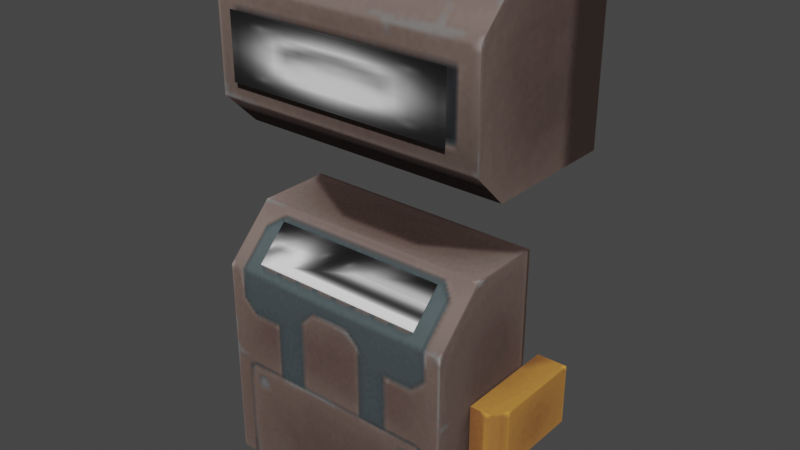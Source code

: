 # Source: room_console.blend  (saved by Blender 3.4.6; exported with 4.5.12 LTS)
import bpy
from mathutils import Matrix  # noqa: F401  (used for matrix-valued properties, if any)

bpy.ops.wm.read_factory_settings(use_empty=True)
scene = bpy.context.scene
scene.name = 'Scene'

# ---- collections
col_collection = bpy.data.collections.new('Collection'); scene.collection.children.link(col_collection)

# ---- images (referenced by path relative to the original .blend; pixels are not part of the script)
import os
ASSET_DIR = os.environ.get("B2B_ASSET_DIR", "")  # directory of the original .blend (textures are referenced by path, not embedded)
HERE = os.path.dirname(os.path.abspath(__file__))  # packed textures are extracted next to this script under _unpacked/

def load_image(name, relpath, width, height, colorspace="sRGB"):
    """Load a texture the original file referenced (path relative to the .blend, or extracted next to this script)."""
    p = next((c for c in (os.path.join(HERE, relpath), os.path.join(ASSET_DIR, relpath)) if relpath and os.path.exists(c)), "")
    if p:
        img = bpy.data.images.load(p, check_existing=True)
        img.name = name
    else:  # same state as the original file: an image datablock whose file is absent (Cycles renders it pink)
        img = bpy.data.images.new(name, width, height)
        img.source = "FILE"
        img.filepath = "//" + (relpath or name)
    img.colorspace_settings.name = colorspace
    return img
img_image_1 = load_image('Image_1', '_unpacked/Image_1.94ce8694.png', 16, 16, 'sRGB')
img_image_0 = load_image('Image_0', '_unpacked/Image_0.324f3a84.png', 128, 256, 'sRGB')

# ---- materials (node trees are filled in below, after node groups)
mat_roomconsole_button = bpy.data.materials.new('roomConsole_button')
mat_roomconsole_button.use_backface_culling = True
mat_roomconsole_button.use_transparent_shadow = False
mat_roomconsole = bpy.data.materials.new('roomConsole')
mat_roomconsole.use_backface_culling = True
mat_roomconsole.use_transparent_shadow = False

# ---- material node trees
mat_roomconsole_button.use_nodes = True; mat_roomconsole_button.node_tree.nodes.clear()
_N = mat_roomconsole_button.node_tree.nodes; _L = mat_roomconsole_button.node_tree.links
n0 = _N.new('ShaderNodeBsdfPrincipled'); n0.name = 'Principled BSDF'; n0.location = (10, 300)
n0.distribution = 'GGX'
n0.subsurface_method = 'RANDOM_WALK_SKIN'
n0.inputs[2].default_value = 1.0
n0.inputs[27].default_value = (0.0, 0.0, 0.0, 1.0)
n0.inputs[28].default_value = 1.0
n1 = _N.new('ShaderNodeOutputMaterial'); n1.name = 'Material Output'; n1.location = (320, 270)
n2 = _N.new('ShaderNodeTexImage'); n2.name = 'Image Texture'; n2.location = (-440, 210)
n2.label = 'BASE COLOR'
n2.image = img_image_1
_L.new(n0.outputs[0], n1.inputs[0])
_L.new(n2.outputs[0], n0.inputs[0])
_L.new(n2.outputs[1], n0.inputs[4])
n1.is_active_output = True
mat_roomconsole.use_nodes = True; mat_roomconsole.node_tree.nodes.clear()
_N = mat_roomconsole.node_tree.nodes; _L = mat_roomconsole.node_tree.links
n0 = _N.new('ShaderNodeBsdfPrincipled'); n0.name = 'Principled BSDF'; n0.location = (10, 300)
n0.distribution = 'GGX'
n0.subsurface_method = 'RANDOM_WALK_SKIN'
n0.inputs[2].default_value = 1.0
n0.inputs[27].default_value = (0.0, 0.0, 0.0, 1.0)
n0.inputs[28].default_value = 1.0
n1 = _N.new('ShaderNodeOutputMaterial'); n1.name = 'Material Output'; n1.location = (320, 270)
n2 = _N.new('ShaderNodeTexImage'); n2.name = 'Image Texture'; n2.location = (-440, 210)
n2.label = 'BASE COLOR'
n2.image = img_image_0
_L.new(n0.outputs[0], n1.inputs[0])
_L.new(n2.outputs[0], n0.inputs[0])
_L.new(n2.outputs[1], n0.inputs[4])
n1.is_active_output = True

# ---- world
world_world = bpy.data.worlds.new('World'); scene.world = world_world
world_world.use_nodes = True; world_world.node_tree.nodes.clear()
_N = world_world.node_tree.nodes; _L = world_world.node_tree.links
n0 = _N.new('ShaderNodeOutputWorld'); n0.name = 'World Output'; n0.location = (300, 300)
n1 = _N.new('ShaderNodeBackground'); n1.name = 'Background'; n1.location = (10, 300)
n1.inputs[0].default_value = (0.05088, 0.05088, 0.05088, 1.0)
_L.new(n1.outputs[0], n0.inputs[0])
n0.is_active_output = True
world_world.color = (0.05088, 0.05088, 0.05088)
world_world.use_sun_shadow = False
world_world.sun_shadow_jitter_overblur = 0.0

# ---- meshes
me_rsrc_world_dynamic_guildhall_room_console_console_guildhall_roo = bpy.data.meshes.new('rsrc.world.dynamic.guildhall.room_console.console_guildhall_roo')
me_rsrc_world_dynamic_guildhall_room_console_console_guildhall_roo.from_pydata([(-0.2913, -0.8115, 0.3815), (-0.2913, -0.7085, 0.2785), (0.2913, -0.8115, 0.3815), (0.2913, -0.7085, 0.2785)], [], [(0, 1, 2), (3, 2, 1)])
_uv = me_rsrc_world_dynamic_guildhall_room_console_console_guildhall_roo.uv_layers.new(name='UVMap')
_uv.uv.foreach_set('vector', [0.0, 1.0, 0.4961, 0.501, 0.0, -1.0, 0.4961, 0.499, 0.0, -1.0, 0.4961, 0.501])
me_rsrc_world_dynamic_guildhall_room_console_console_guildhall_roo.materials.append(mat_roomconsole_button)
me_rsrc_world_dynamic_guildhall_room_console_console_guildhall_roo.update()
me_rsrc_world_dynamic_guildhall_room_console_console_guildhall_roo.normals_split_custom_set([tuple(v) for v in zip(*[iter([0.0, -0.7071, -0.7071, 0.0, -0.7071, -0.7071, 0.0, -0.7071, -0.7071, 0.0, -0.7071, -0.7071, 0.0, -0.7071, -0.7071, 0.0, -0.7071, -0.7071])] * 3)])
me_rsrc_world_dynamic_guildhall_room_console_console_guildhall = bpy.data.meshes.new('rsrc.world.dynamic.guildhall.room_console.console_guildhall')
me_rsrc_world_dynamic_guildhall_room_console_console_guildhall.from_pydata([(-0.3714, -1.255, 0.298), (0.3714, -1.255, 0.298), (0.3714, -1.465, 0.298), (-0.3714, -1.465, 0.298)], [], [(0, 1, 2), (2, 3, 0)])
_uv = me_rsrc_world_dynamic_guildhall_room_console_console_guildhall.uv_layers.new(name='UVMap')
_uv.uv.foreach_set('vector', [0.0, 0.0, 1.0, 0.0, 1.0, 1.0, 1.0, 1.0, 0.0, 1.0, 0.0, 0.0])
me_rsrc_world_dynamic_guildhall_room_console_console_guildhall.materials.append(mat_roomconsole_button)
me_rsrc_world_dynamic_guildhall_room_console_console_guildhall.update()
me_rsrc_world_dynamic_guildhall_room_console_console_guildhall.normals_split_custom_set([tuple(v) for v in zip(*[iter([0.0, 0.0, -1.0, 0.0, 0.0, -1.0, 0.0, 0.0, -1.0, 0.0, 0.0, -1.0, 0.0, 0.0, -1.0, 0.0, 0.0, -1.0])] * 3)])
me_rsrc_world_dynamic_guildhall_room_console_console_guildhall_001 = bpy.data.meshes.new('rsrc.world.dynamic.guildhall.room_console.console_guildhall.001')
me_rsrc_world_dynamic_guildhall_room_console_console_guildhall_001.from_pydata([(0.4, -0.68, 0.26), (0.4, -0.84, 0.42), (-0.4, -0.84, 0.66), (-0.4, -0.25, 0.4), (-0.46, -0.45, 0.4), (0.5, -0.45, 0.74), (0.5, -0.25, 0.74), (-0.5, -0.25, 0.74), (0.5, -0.25, 0.44), (0.46, -0.25, 0.4), (-0.46, -0.25, 0.4), (-0.5, -0.25, 0.44), (0.4, -0.25, 0.4), (-0.448, -1.08, 0.438), (0.448, -1.08, 0.886), (-0.448, -1.64, 0.438), (0.448, -1.192, 0.326), (-0.448, -1.528, 0.326), (0.448, -1.64, 0.438), (0.4, -0.45, 0.4), (0.46, -0.45, 0.4), (0.5, -0.45, 0.44), (0.4, -0.45, 0.74), (-0.5, -0.45, 0.44), (-0.4, -0.45, 0.4), (-0.5, -0.45, 0.74), (-0.4, -0.45, 0.74), (0.448, -1.08, 0.438), (0.448, -1.64, 0.886), (0.448, -1.528, 0.326), (0.4, 0.0, 0.26), (0.4, 0.0, 0.66), (0.4, -0.84, 0.66), (-0.4, 0.0, 0.66), (-0.4, 0.0, 0.26), (-0.4, -0.68, 0.26), (-0.4, -0.84, 0.42), (-0.448, -1.08, 0.886), (-0.448, -1.192, 0.326), (-0.448, -1.64, 0.886)], [], [(36, 35, 0), (0, 1, 36), (34, 30, 0), (0, 35, 34), (36, 1, 32), (32, 2, 36), (3, 24, 4), (4, 10, 3), (5, 21, 8), (8, 6, 5), (23, 25, 7), (7, 11, 23), (8, 21, 20), (20, 9, 8), (10, 4, 23), (23, 11, 10), (9, 20, 19), (19, 12, 9), (13, 37, 14), (14, 27, 13), (15, 17, 29), (29, 18, 15), (38, 16, 29), (29, 17, 38), (15, 18, 28), (28, 39, 15), (13, 27, 16), (16, 38, 13), (19, 20, 21), (22, 19, 21), (5, 22, 21), (23, 4, 24), (25, 23, 24), (26, 25, 24), (27, 14, 28), (16, 27, 28), (16, 28, 18), (16, 18, 29), (30, 31, 32), (30, 32, 1), (30, 1, 0), (33, 34, 35), (33, 35, 36), (33, 36, 2), (37, 13, 38), (37, 38, 17), (37, 17, 15), (37, 15, 39)])
me_rsrc_world_dynamic_guildhall_room_console_console_guildhall_001.polygons.foreach_set('use_smooth', [True] * 48)
_k = set([(0, 1), (0, 30), (1, 32), (2, 36), (4, 23), (4, 24), (5, 21), (13, 37), (13, 38), (14, 27), (15, 17), (15, 39), (16, 27), (16, 29), (17, 38), (18, 28), (18, 29), (19, 20), (20, 21), (23, 25), (34, 35), (35, 36)])
me_rsrc_world_dynamic_guildhall_room_console_console_guildhall_001.attributes.new('sharp_edge', 'BOOLEAN', 'EDGE').data.foreach_set('value', [ (min(e.vertices), max(e.vertices)) in _k for e in me_rsrc_world_dynamic_guildhall_room_console_console_guildhall_001.edges])
_k = {(19, 20): 1.0, (35, 36): 1.0, (23, 25): 1.0, (20, 21): 1.0, (34, 35): 1.0, (0, 1): 1.0, (5, 21): 1.0, (2, 36): 1.0, (13, 37): 1.0, (14, 27): 1.0, (15, 17): 1.0, (18, 29): 1.0, (4, 23): 1.0, (0, 30): 1.0, (17, 38): 1.0, (16, 29): 1.0, (15, 39): 1.0, (16, 27): 1.0, (1, 32): 1.0, (18, 28): 1.0, (13, 38): 1.0, (4, 24): 1.0}
me_rsrc_world_dynamic_guildhall_room_console_console_guildhall_001.attributes.new('crease_edge', 'FLOAT', 'EDGE').data.foreach_set('value', [_k.get((min(e.vertices), max(e.vertices)), 0.0) for e in me_rsrc_world_dynamic_guildhall_room_console_console_guildhall_001.edges])
_uv = me_rsrc_world_dynamic_guildhall_room_console_console_guildhall_001.uv_layers.new(name='UVMap')
_uv.uv.foreach_set('vector', [0.3422, 0.3694, 0.3422, 0.2799, 0.9996, 0.2799, 0.9996, 0.2799, 0.9996, 0.3694, 0.3422, 0.3694, 0.3422, 0.0005607, 0.9996, 0.0005607, 0.9996, 0.2799, 0.9996, 0.2799, 0.3422, 0.2799, 0.3422, 0.0005607, 0.3422, 0.3735, 0.9996, 0.3735, 0.9996, 0.4721, 0.9996, 0.4721, 0.3422, 0.4721, 0.3422, 0.3735, 0.3436, 0.8721, 0.3436, 0.9542, 0.2943, 0.9542, 0.2943, 0.9542, 0.2943, 0.8721, 0.3436, 0.8721, 0.00293, 0.9542, 0.2491, 0.9542, 0.2491, 0.8721, 0.2491, 0.8721, 0.00293, 0.8721, 0.00293, 0.9542, 0.2493, 0.9542, 0.002766, 0.9542, 0.002766, 0.8721, 0.002766, 0.8721, 0.2493, 0.8721, 0.2493, 0.9542, 0.2491, 0.8721, 0.2491, 0.9542, 0.294, 0.9542, 0.294, 0.9542, 0.294, 0.8721, 0.2491, 0.8721, 0.2943, 0.8721, 0.2943, 0.9542, 0.2493, 0.9542, 0.2493, 0.9542, 0.2493, 0.8721, 0.2943, 0.8721, 0.294, 0.8721, 0.294, 0.9542, 0.3434, 0.9542, 0.3434, 0.9542, 0.3434, 0.8721, 0.294, 0.8721, 0.4115, 0.6421, 0.4115, 0.5107, 0.9373, 0.5107, 0.9373, 0.5107, 0.9373, 0.6421, 0.4115, 0.6421, 0.4112, 0.837, 0.4112, 0.7909, 0.9371, 0.7909, 0.9371, 0.7909, 0.9371, 0.837, 0.4112, 0.837, 0.4112, 0.6922, 0.9371, 0.6922, 0.9371, 0.7909, 0.9371, 0.7909, 0.4112, 0.7909, 0.4112, 0.6922, 0.4115, 0.842, 0.9373, 0.842, 0.9373, 0.9734, 0.9373, 0.9734, 0.4115, 0.9734, 0.4115, 0.842, 0.4112, 0.6461, 0.9371, 0.6461, 0.9371, 0.6922, 0.9371, 0.6922, 0.4112, 0.6922, 0.4112, 0.6461, 0.2825, 0.9988, 0.2825, 0.974, 0.2491, 0.9573, 0.00293, 0.9988, 0.2825, 0.9988, 0.2491, 0.9573, 0.00293, 0.9573, 0.00293, 0.9988, 0.2491, 0.9573, 0.2493, 0.9574, 0.2821, 0.9738, 0.2821, 0.9985, 0.002766, 0.9574, 0.2493, 0.9574, 0.2821, 0.9985, 0.002766, 0.9985, 0.002766, 0.9574, 0.2821, 0.9985, 0.3373, 0.6594, 0.07389, 0.6594, 0.07389, 0.8237, 0.4029, 0.6922, 0.3373, 0.6594, 0.07389, 0.8237, 0.4029, 0.6922, 0.07389, 0.8237, 0.3373, 0.8237, 0.4029, 0.6922, 0.3373, 0.8237, 0.4029, 0.7908, 0.329, 0.0005607, 0.0002965, 0.0005607, 0.0002965, 0.3457, 0.329, 0.0005607, 0.0002965, 0.3457, 0.1975, 0.3457, 0.329, 0.0005607, 0.1975, 0.3457, 0.329, 0.2799, 0.0008201, 0.0005607, 0.3287, 0.0005607, 0.3287, 0.2799, 0.0008201, 0.0005607, 0.3287, 0.2799, 0.1975, 0.3457, 0.0008201, 0.0005607, 0.1975, 0.3457, 0.0008201, 0.3457, 0.07392, 0.6594, 0.3369, 0.6594, 0.4026, 0.6922, 0.07392, 0.6594, 0.4026, 0.6922, 0.4026, 0.7908, 0.07392, 0.6594, 0.4026, 0.7908, 0.3369, 0.8237, 0.07392, 0.6594, 0.3369, 0.8237, 0.07392, 0.8237])
me_rsrc_world_dynamic_guildhall_room_console_console_guildhall_001.materials.append(mat_roomconsole)
me_rsrc_world_dynamic_guildhall_room_console_console_guildhall_001.update()
me_rsrc_world_dynamic_guildhall_room_console_console_guildhall_001.normals_split_custom_set([tuple(v) for v in zip(*[iter([0.0, -0.9239, -0.3827, 0.0, -0.3827, -0.9239, 0.0, -0.3827, -0.9239, 0.0, -0.3827, -0.9239, 0.0, -0.9239, -0.3827, 0.0, -0.9239, -0.3827, 0.0, 0.0, -1.0, 0.0, 0.0, -1.0, 0.0, -0.3827, -0.9239, 0.0, -0.3827, -0.9239, 0.0, -0.3827, -0.9239, 0.0, 0.0, -1.0, 0.0, -0.9239, -0.3827, 0.0, -0.9239, -0.3827, 0.0, -1.0, 0.0, 0.0, -1.0, 0.0, 0.0, -1.0, 0.0, 0.0, -0.9239, -0.3827, 0.0, 0.0, -1.0, 0.0, 0.0, -1.0, -0.3827, 0.0, -0.9239, -0.3827, 0.0, -0.9239, -0.3827, 0.0, -0.9239, 0.0, 0.0, -1.0, 1.0, 0.0, 0.0, 0.9239, 0.0, -0.3827, 0.9239, 0.0, -0.3827, 0.9239, 0.0, -0.3827, 1.0, 0.0, 0.0, 1.0, 0.0, 0.0, -0.9239, 0.0, -0.3827, -1.0, 0.0, 0.0, -1.0, 0.0, 0.0, -1.0, 0.0, 0.0, -0.9239, 0.0, -0.3827, -0.9239, 0.0, -0.3827, 0.9239, 0.0, -0.3827, 0.9239, 0.0, -0.3827, 0.3827, 0.0, -0.9239, 0.3827, 0.0, -0.9239, 0.3827, 0.0, -0.9239, 0.9239, 0.0, -0.3827, -0.3827, 0.0, -0.9239, -0.3827, 0.0, -0.9239, -0.9239, 0.0, -0.3827, -0.9239, 0.0, -0.3827, -0.9239, 0.0, -0.3827, -0.3827, 0.0, -0.9239, 0.3827, 0.0, -0.9239, 0.3827, 0.0, -0.9239, 0.0, 0.0, -1.0, 0.0, 0.0, -1.0, 0.0, 0.0, -1.0, 0.3827, 0.0, -0.9239, 0.0, 0.9239, -0.3827, 0.0, 1.0, 0.0, 0.0, 1.0, 0.0, 0.0, 1.0, 0.0, 0.0, 0.9239, -0.3827, 0.0, 0.9239, -0.3827, 0.0, -0.9239, -0.3827, 0.0, -0.3827, -0.9239, 0.0, -0.3827, -0.9239, 0.0, -0.3827, -0.9239, 0.0, -0.9239, -0.3827, 0.0, -0.9239, -0.3827, 0.0, 0.3827, -0.9239, 0.0, 0.3827, -0.9239, 0.0, -0.3827, -0.9239, 0.0, -0.3827, -0.9239, 0.0, -0.3827, -0.9239, 0.0, 0.3827, -0.9239, 0.0, -0.9239, -0.3827, 0.0, -0.9239, -0.3827, 0.0, -1.0, 0.0, 0.0, -1.0, 0.0, 0.0, -1.0, 0.0, 0.0, -0.9239, -0.3827, 0.0, 0.9239, -0.3827, 0.0, 0.9239, -0.3827, 0.0, 0.3827, -0.9239, 0.0, 0.3827, -0.9239, 0.0, 0.3827, -0.9239, 0.0, 0.9239, -0.3827, 0.0, -1.0, -3.76e-07, 0.0, -1.0, -1.552e-06, 0.0, -1.0, -2.667e-07, 0.0, -1.0, 0.0, 0.0, -1.0, -3.76e-07, 0.0, -1.0, -2.667e-07, 0.0, -1.0, 0.0, 0.0, -1.0, 0.0, 0.0, -1.0, -2.667e-07, 0.0, -1.0, -2.667e-07, 0.0, -1.0, -1.552e-06, 0.0, -1.0, -3.76e-07, 0.0, -1.0, 0.0, 0.0, -1.0, -2.667e-07, 0.0, -1.0, -3.76e-07, 0.0, -1.0, 0.0, 0.0, -1.0, 0.0, 0.0, -1.0, -3.76e-07, 1.0, 1.636e-07, 0.0, 1.0, 0.0, 0.0, 1.0, -2.66e-08, 0.0, 1.0, 1.226e-07, 0.0, 1.0, 1.636e-07, 0.0, 1.0, -2.66e-08, 0.0, 1.0, 1.226e-07, 0.0, 1.0, -2.66e-08, 0.0, 1.0, -1.144e-07, 0.0, 1.0, 1.226e-07, 0.0, 1.0, -1.144e-07, 0.0, 1.0, 0.0, 0.0, 1.0, 0.0, 0.0, 1.0, 0.0, 0.0, 1.0, 0.0, 0.0, 1.0, 0.0, 0.0, 1.0, 0.0, 0.0, 1.0, 0.0, 0.0, 1.0, 0.0, 0.0, 1.0, 0.0, 0.0, 1.0, 0.0, 0.0, -1.0, 0.0, 0.0, -1.0, 0.0, 0.0, -1.0, 0.0, 0.0, -1.0, 0.0, 0.0, -1.0, 0.0, 0.0, -1.0, 0.0, 0.0, -1.0, 0.0, 0.0, -1.0, 0.0, 0.0, -1.0, 0.0, 0.0, -1.0, 4.68e-08, 0.0, -1.0, 7.424e-07, 0.0, -1.0, 1.853e-07, 0.0, -1.0, 4.68e-08, 0.0, -1.0, 1.853e-07, 0.0, -1.0, -2.045e-07, 0.0, -1.0, 4.68e-08, 0.0, -1.0, -2.045e-07, 0.0, -1.0, -2.045e-07, 0.0, -1.0, 4.68e-08, 0.0, -1.0, -2.045e-07, 0.0, -1.0, 0.0, 0.0])] * 3)])

# ---- objects
ob_room_console_console_guildhall_room_mesh_0 = bpy.data.objects.new('room_console.console_guildhall_room-Mesh[0]', me_rsrc_world_dynamic_guildhall_room_console_console_guildhall_roo)
ob_room_console_console_guildhall_room_mesh_1 = bpy.data.objects.new('room_console.console_guildhall_room-Mesh[1]', me_rsrc_world_dynamic_guildhall_room_console_console_guildhall)
ob_room_console_console_guildhall_room_mesh_2 = bpy.data.objects.new('room_console.console_guildhall_room-Mesh[2]', me_rsrc_world_dynamic_guildhall_room_console_console_guildhall_001)

# ---- transforms, parenting, visibility, modifiers, constraints
ob_room_console_console_guildhall_room_mesh_0.location = (0.0, 0.0, 0.0)
ob_room_console_console_guildhall_room_mesh_0.rotation_mode = 'QUATERNION'
ob_room_console_console_guildhall_room_mesh_0.rotation_quaternion = (0.7071, -0.7071, -1.57e-16, -9.358e-24)
ob_room_console_console_guildhall_room_mesh_1.location = (0.0, 0.0, 0.0)
ob_room_console_console_guildhall_room_mesh_1.rotation_mode = 'QUATERNION'
ob_room_console_console_guildhall_room_mesh_1.rotation_quaternion = (0.7071, -0.7071, -1.57e-16, -9.358e-24)
ob_room_console_console_guildhall_room_mesh_2.location = (0.0, 0.0, 0.0)
ob_room_console_console_guildhall_room_mesh_2.rotation_mode = 'QUATERNION'
ob_room_console_console_guildhall_room_mesh_2.rotation_quaternion = (0.7071, -0.7071, -1.57e-16, -9.358e-24)
_m = ob_room_console_console_guildhall_room_mesh_2.modifiers.new('Weighted Normal', 'WEIGHTED_NORMAL')
_m.keep_sharp = True

# ---- collection membership
scene.collection.objects.link(ob_room_console_console_guildhall_room_mesh_0)
scene.collection.objects.link(ob_room_console_console_guildhall_room_mesh_1)
scene.collection.objects.link(ob_room_console_console_guildhall_room_mesh_2)

# ---- scene / render settings (as saved in the file)
scene.frame_start = 1; scene.frame_end = 250; scene.frame_set(1)
scene.render.engine = 'BLENDER_EEVEE_NEXT'
scene.cycles.sampling_pattern = 'TABULATED_SOBOL'
scene.cycles.use_light_tree = False
scene.view_settings.view_transform = 'Filmic'
bpy.context.view_layer.update()

# ---- added for rendering (the .blend has no active camera and no usable light): camera, sun
cam_auto = bpy.data.cameras.new('AutoCamera')
cam_auto.lens = 50.0
cam_auto.sensor_width = 36.0
cam_auto.clip_end = 1000.0
ob_auto_camera = bpy.data.objects.new('AutoCamera', cam_auto)
scene.collection.objects.link(ob_auto_camera)
ob_auto_camera.location = (1.8692, -1.67004, 2.31536)
ob_auto_camera.rotation_euler = (1.09748, -7.21219e-08, 0.694738)
scene.camera = ob_auto_camera
light_auto_sun = bpy.data.lights.new('AutoSun', 'SUN')
light_auto_sun.energy = 3.0
light_auto_sun.angle = 0.0523599
ob_auto_sun = bpy.data.objects.new('AutoSun', light_auto_sun)
scene.collection.objects.link(ob_auto_sun)
ob_auto_sun.rotation_euler = (0.872665, 0.174533, 0.523599)
bpy.context.view_layer.update()
